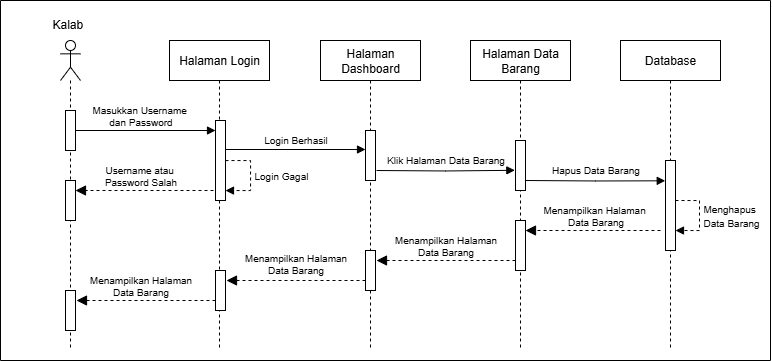

The diagram above was exported from draw.io. Its source (the exported page's mxGraphModel, read from the mxfile embedded in the PNG):
<mxGraphModel dx="3237" dy="1953" grid="1" gridSize="10" guides="1" tooltips="1" connect="1" arrows="1" fold="1" page="1" pageScale="1" pageWidth="850" pageHeight="1100" math="0" shadow="0">
  <root>
    <mxCell id="0" />
    <mxCell id="1" parent="0" />
    <mxCell id="2" value="" style="group" vertex="1" connectable="0" parent="1">
      <mxGeometry x="1060" y="-1070" width="770" height="360" as="geometry" />
    </mxCell>
    <mxCell id="3" value="Halaman Login" style="shape=umlLifeline;perimeter=lifelinePerimeter;whiteSpace=wrap;html=1;container=0;dropTarget=0;collapsible=0;recursiveResize=0;outlineConnect=0;portConstraint=eastwest;newEdgeStyle={&quot;curved&quot;:0,&quot;rounded&quot;:0};" vertex="1" parent="2">
      <mxGeometry x="169" y="40" width="100" height="310" as="geometry" />
    </mxCell>
    <mxCell id="4" value="" style="shape=umlLifeline;perimeter=lifelinePerimeter;whiteSpace=wrap;html=1;container=0;dropTarget=0;collapsible=0;recursiveResize=0;outlineConnect=0;portConstraint=eastwest;newEdgeStyle={&quot;curved&quot;:0,&quot;rounded&quot;:0};participant=umlActor;" vertex="1" parent="2">
      <mxGeometry x="60" y="40" width="20" height="310" as="geometry" />
    </mxCell>
    <mxCell id="5" value="Halaman Dashboard" style="shape=umlLifeline;perimeter=lifelinePerimeter;whiteSpace=wrap;html=1;container=0;dropTarget=0;collapsible=0;recursiveResize=0;outlineConnect=0;portConstraint=eastwest;newEdgeStyle={&quot;curved&quot;:0,&quot;rounded&quot;:0};" vertex="1" parent="2">
      <mxGeometry x="320" y="40" width="100" height="310" as="geometry" />
    </mxCell>
    <mxCell id="6" value="" style="html=1;verticalAlign=bottom;endArrow=block;curved=0;rounded=0;align=left;" edge="1" parent="2" source="23" target="38">
      <mxGeometry x="0.2121" y="20" relative="1" as="geometry">
        <mxPoint x="100" y="130.39999999999986" as="sourcePoint" />
        <mxPoint x="225.07999999999993" y="130.39999999999986" as="targetPoint" />
        <mxPoint as="offset" />
      </mxGeometry>
    </mxCell>
    <mxCell id="7" value="" style="swimlane;whiteSpace=wrap;html=1;startSize=0;container=0;" vertex="1" parent="2">
      <mxGeometry width="770" height="360" as="geometry" />
    </mxCell>
    <mxCell id="8" value="&lt;font style=&quot;font-size: 10px;&quot;&gt;Login Gagal&lt;/font&gt;" style="html=1;align=left;spacingLeft=2;endArrow=block;rounded=0;edgeStyle=orthogonalEdgeStyle;curved=0;rounded=0;dashed=1;" edge="1" parent="2" source="38" target="38">
      <mxGeometry relative="1" as="geometry">
        <mxPoint x="269.98" y="160" as="sourcePoint" />
        <Array as="points">
          <mxPoint x="250" y="160" />
          <mxPoint x="250" y="190" />
        </Array>
        <mxPoint x="234.98000000000002" y="190" as="targetPoint" />
      </mxGeometry>
    </mxCell>
    <mxCell id="9" style="edgeStyle=orthogonalEdgeStyle;shape=connector;curved=0;rounded=0;orthogonalLoop=1;jettySize=auto;html=1;exitX=1;exitY=0;exitDx=0;exitDy=5;exitPerimeter=0;entryX=0;entryY=0;entryDx=0;entryDy=5;entryPerimeter=0;strokeColor=default;align=center;verticalAlign=middle;fontFamily=Helvetica;fontSize=11;fontColor=default;labelBackgroundColor=default;endArrow=block;endFill=1;" edge="1" parent="2">
      <mxGeometry relative="1" as="geometry">
        <mxPoint x="225" y="139" as="sourcePoint" />
        <mxPoint x="365" y="149" as="targetPoint" />
        <Array as="points">
          <mxPoint x="225" y="149" />
        </Array>
      </mxGeometry>
    </mxCell>
    <mxCell id="10" value="" style="html=1;points=[[0,0,0,0,5],[0,1,0,0,-5],[1,0,0,0,5],[1,1,0,0,-5]];perimeter=orthogonalPerimeter;outlineConnect=0;targetShapes=umlLifeline;portConstraint=eastwest;newEdgeStyle={&quot;curved&quot;:0,&quot;rounded&quot;:0};container=0;" vertex="1" parent="2">
      <mxGeometry x="365" y="130" width="10" height="50" as="geometry" />
    </mxCell>
    <mxCell id="11" value="" style="html=1;verticalAlign=bottom;endArrow=block;dashed=1;endSize=8;curved=0;rounded=0;endFill=1;" edge="1" parent="2" target="22">
      <mxGeometry relative="1" as="geometry">
        <mxPoint x="99" y="190" as="targetPoint" />
        <mxPoint x="219" y="190" as="sourcePoint" />
      </mxGeometry>
    </mxCell>
    <mxCell id="12" value="Halaman Data Barang" style="shape=umlLifeline;perimeter=lifelinePerimeter;whiteSpace=wrap;html=1;container=0;dropTarget=0;collapsible=0;recursiveResize=0;outlineConnect=0;portConstraint=eastwest;newEdgeStyle={&quot;curved&quot;:0,&quot;rounded&quot;:0};" vertex="1" parent="2">
      <mxGeometry x="470" y="40" width="100" height="310" as="geometry" />
    </mxCell>
    <mxCell id="13" style="edgeStyle=orthogonalEdgeStyle;shape=connector;curved=0;rounded=0;orthogonalLoop=1;jettySize=auto;html=1;exitX=1;exitY=1;exitDx=0;exitDy=-5;exitPerimeter=0;entryX=-0.067;entryY=0.596;entryDx=0;entryDy=0;entryPerimeter=0;strokeColor=default;align=center;verticalAlign=middle;fontFamily=Helvetica;fontSize=11;fontColor=default;labelBackgroundColor=default;endArrow=block;endFill=1;" edge="1" parent="2">
      <mxGeometry relative="1" as="geometry">
        <mxPoint x="376" y="170" as="sourcePoint" />
        <mxPoint x="514.3299999999999" y="169.80000000000018" as="targetPoint" />
      </mxGeometry>
    </mxCell>
    <mxCell id="14" style="edgeStyle=orthogonalEdgeStyle;shape=connector;curved=0;rounded=0;orthogonalLoop=1;jettySize=auto;html=1;exitX=1;exitY=1;exitDx=0;exitDy=-5;exitPerimeter=0;entryX=-0.026;entryY=0.706;entryDx=0;entryDy=0;entryPerimeter=0;strokeColor=default;align=center;verticalAlign=middle;fontFamily=Helvetica;fontSize=11;fontColor=default;labelBackgroundColor=default;endArrow=block;endFill=1;" edge="1" parent="2">
      <mxGeometry relative="1" as="geometry">
        <mxPoint x="525" y="180" as="sourcePoint" />
        <mxPoint x="664.7399999999998" y="180.29999999999995" as="targetPoint" />
      </mxGeometry>
    </mxCell>
    <mxCell id="15" value="" style="html=1;verticalAlign=bottom;endArrow=block;dashed=1;endSize=8;curved=0;rounded=0;endFill=1;" edge="1" parent="2" target="25">
      <mxGeometry relative="1" as="geometry">
        <mxPoint x="680" y="230" as="targetPoint" />
        <mxPoint x="660" y="230" as="sourcePoint" />
      </mxGeometry>
    </mxCell>
    <mxCell id="16" value="" style="html=1;verticalAlign=bottom;endArrow=block;dashed=1;endSize=8;curved=0;rounded=0;endFill=1;" edge="1" parent="2" source="25">
      <mxGeometry relative="1" as="geometry">
        <mxPoint x="376" y="260" as="targetPoint" />
        <mxPoint x="510" y="260" as="sourcePoint" />
      </mxGeometry>
    </mxCell>
    <mxCell id="17" value="" style="html=1;points=[[0,0,0,0,5],[0,1,0,0,-5],[1,0,0,0,5],[1,1,0,0,-5]];perimeter=orthogonalPerimeter;outlineConnect=0;targetShapes=umlLifeline;portConstraint=eastwest;newEdgeStyle={&quot;curved&quot;:0,&quot;rounded&quot;:0};container=0;" vertex="1" parent="2">
      <mxGeometry x="365" y="250" width="10" height="40" as="geometry" />
    </mxCell>
    <mxCell id="18" value="" style="html=1;points=[[0,0,0,0,5],[0,1,0,0,-5],[1,0,0,0,5],[1,1,0,0,-5]];perimeter=orthogonalPerimeter;outlineConnect=0;targetShapes=umlLifeline;portConstraint=eastwest;newEdgeStyle={&quot;curved&quot;:0,&quot;rounded&quot;:0};container=0;" vertex="1" parent="2">
      <mxGeometry x="215" y="270" width="10" height="40" as="geometry" />
    </mxCell>
    <mxCell id="19" value="" style="html=1;verticalAlign=bottom;endArrow=block;dashed=1;endSize=8;curved=0;rounded=0;endFill=1;" edge="1" parent="2">
      <mxGeometry relative="1" as="geometry">
        <mxPoint x="226" y="280" as="targetPoint" />
        <mxPoint x="365" y="280" as="sourcePoint" />
      </mxGeometry>
    </mxCell>
    <mxCell id="20" value="" style="html=1;points=[[0,0,0,0,5],[0,1,0,0,-5],[1,0,0,0,5],[1,1,0,0,-5]];perimeter=orthogonalPerimeter;outlineConnect=0;targetShapes=umlLifeline;portConstraint=eastwest;newEdgeStyle={&quot;curved&quot;:0,&quot;rounded&quot;:0};container=0;" vertex="1" parent="2">
      <mxGeometry x="65" y="290" width="10" height="40" as="geometry" />
    </mxCell>
    <mxCell id="21" value="" style="html=1;verticalAlign=bottom;endArrow=block;dashed=1;endSize=8;curved=0;rounded=0;endFill=1;" edge="1" parent="2">
      <mxGeometry relative="1" as="geometry">
        <mxPoint x="76" y="300" as="targetPoint" />
        <mxPoint x="215" y="300" as="sourcePoint" />
      </mxGeometry>
    </mxCell>
    <mxCell id="22" value="" style="html=1;points=[[0,0,0,0,5],[0,1,0,0,-5],[1,0,0,0,5],[1,1,0,0,-5]];perimeter=orthogonalPerimeter;outlineConnect=0;targetShapes=umlLifeline;portConstraint=eastwest;newEdgeStyle={&quot;curved&quot;:0,&quot;rounded&quot;:0};container=0;" vertex="1" parent="2">
      <mxGeometry x="65" y="180" width="10" height="40" as="geometry" />
    </mxCell>
    <mxCell id="23" value="" style="html=1;points=[[0,0,0,0,5],[0,1,0,0,-5],[1,0,0,0,5],[1,1,0,0,-5]];perimeter=orthogonalPerimeter;outlineConnect=0;targetShapes=umlLifeline;portConstraint=eastwest;newEdgeStyle={&quot;curved&quot;:0,&quot;rounded&quot;:0};container=0;" vertex="1" parent="2">
      <mxGeometry x="65" y="110" width="10" height="40" as="geometry" />
    </mxCell>
    <mxCell id="24" value="" style="html=1;points=[[0,0,0,0,5],[0,1,0,0,-5],[1,0,0,0,5],[1,1,0,0,-5]];perimeter=orthogonalPerimeter;outlineConnect=0;targetShapes=umlLifeline;portConstraint=eastwest;newEdgeStyle={&quot;curved&quot;:0,&quot;rounded&quot;:0};container=0;" vertex="1" parent="2">
      <mxGeometry x="515" y="140" width="10" height="50" as="geometry" />
    </mxCell>
    <mxCell id="25" value="" style="html=1;points=[[0,0,0,0,5],[0,1,0,0,-5],[1,0,0,0,5],[1,1,0,0,-5]];perimeter=orthogonalPerimeter;outlineConnect=0;targetShapes=umlLifeline;portConstraint=eastwest;newEdgeStyle={&quot;curved&quot;:0,&quot;rounded&quot;:0};container=0;" vertex="1" parent="2">
      <mxGeometry x="515" y="220" width="10" height="50" as="geometry" />
    </mxCell>
    <mxCell id="26" value="&lt;span&gt;Masukkan Username&amp;nbsp;&lt;/span&gt;&lt;div&gt;&lt;span&gt;dan Password&lt;/span&gt;&lt;/div&gt;" style="text;html=1;align=center;verticalAlign=middle;resizable=0;points=[];autosize=1;strokeColor=none;fillColor=none;fontFamily=Helvetica;fontSize=10;fontColor=default;labelBackgroundColor=none;container=0;" vertex="1" parent="2">
      <mxGeometry x="80" y="95" width="120" height="40" as="geometry" />
    </mxCell>
    <mxCell id="27" value="Login Berhasil" style="text;html=1;align=center;verticalAlign=middle;resizable=0;points=[];autosize=1;strokeColor=none;fillColor=none;fontFamily=Helvetica;fontSize=10;fontColor=default;labelBackgroundColor=none;container=0;" vertex="1" parent="2">
      <mxGeometry x="250" y="124" width="90" height="30" as="geometry" />
    </mxCell>
    <mxCell id="28" value="Username atau&amp;nbsp;&lt;div&gt;Password&amp;nbsp;&lt;span style=&quot;background-color: transparent; color: light-dark(rgb(0, 0, 0), rgb(255, 255, 255));&quot;&gt;Salah&lt;/span&gt;&lt;/div&gt;" style="text;html=1;align=center;verticalAlign=middle;resizable=0;points=[];autosize=1;strokeColor=none;fillColor=none;fontFamily=Helvetica;fontSize=10;fontColor=default;labelBackgroundColor=none;container=0;" vertex="1" parent="2">
      <mxGeometry x="90" y="155" width="100" height="40" as="geometry" />
    </mxCell>
    <mxCell id="29" value="Klik Halaman Data Barang" style="text;html=1;align=center;verticalAlign=middle;resizable=0;points=[];autosize=1;strokeColor=none;fillColor=none;fontFamily=Helvetica;fontSize=10;fontColor=default;labelBackgroundColor=none;container=0;" vertex="1" parent="2">
      <mxGeometry x="375" y="144" width="140" height="30" as="geometry" />
    </mxCell>
    <mxCell id="30" value="Hapus Data Barang" style="text;html=1;align=center;verticalAlign=middle;resizable=0;points=[];autosize=1;strokeColor=none;fillColor=none;fontFamily=Helvetica;fontSize=10;fontColor=default;labelBackgroundColor=none;container=0;" vertex="1" parent="2">
      <mxGeometry x="540" y="154" width="110" height="30" as="geometry" />
    </mxCell>
    <mxCell id="31" value="Menampilkan Halaman&amp;nbsp;&lt;div&gt;Data Barang&lt;/div&gt;" style="text;html=1;align=center;verticalAlign=middle;resizable=0;points=[];autosize=1;strokeColor=none;fillColor=none;fontFamily=Helvetica;fontSize=10;fontColor=default;labelBackgroundColor=none;container=0;" vertex="1" parent="2">
      <mxGeometry x="530" y="195" width="130" height="40" as="geometry" />
    </mxCell>
    <mxCell id="32" value="Menampilkan Halaman&lt;div&gt;Data Barang&lt;/div&gt;" style="text;html=1;align=center;verticalAlign=middle;resizable=0;points=[];autosize=1;strokeColor=none;fillColor=none;fontFamily=Helvetica;fontSize=10;fontColor=default;labelBackgroundColor=none;container=0;" vertex="1" parent="2">
      <mxGeometry x="380" y="225" width="130" height="40" as="geometry" />
    </mxCell>
    <mxCell id="33" value="Menampilkan Halaman&lt;div&gt;Data Barang&lt;/div&gt;" style="text;html=1;align=center;verticalAlign=middle;resizable=0;points=[];autosize=1;strokeColor=none;fillColor=none;fontFamily=Helvetica;fontSize=10;fontColor=default;labelBackgroundColor=none;container=0;" vertex="1" parent="2">
      <mxGeometry x="230" y="243" width="130" height="40" as="geometry" />
    </mxCell>
    <mxCell id="34" value="Menampilkan Halaman&lt;div&gt;Data Barang&lt;/div&gt;" style="text;html=1;align=center;verticalAlign=middle;resizable=0;points=[];autosize=1;strokeColor=none;fillColor=none;fontFamily=Helvetica;fontSize=10;fontColor=default;labelBackgroundColor=none;container=0;" vertex="1" parent="2">
      <mxGeometry x="75" y="265" width="130" height="40" as="geometry" />
    </mxCell>
    <mxCell id="35" value="Database" style="shape=umlLifeline;perimeter=lifelinePerimeter;whiteSpace=wrap;html=1;container=0;dropTarget=0;collapsible=0;recursiveResize=0;outlineConnect=0;portConstraint=eastwest;newEdgeStyle={&quot;curved&quot;:0,&quot;rounded&quot;:0};" vertex="1" parent="2">
      <mxGeometry x="620" y="40" width="100" height="310" as="geometry" />
    </mxCell>
    <mxCell id="36" value="" style="html=1;points=[[0,0,0,0,5],[0,1,0,0,-5],[1,0,0,0,5],[1,1,0,0,-5]];perimeter=orthogonalPerimeter;outlineConnect=0;targetShapes=umlLifeline;portConstraint=eastwest;newEdgeStyle={&quot;curved&quot;:0,&quot;rounded&quot;:0};container=0;" vertex="1" parent="2">
      <mxGeometry x="665" y="160" width="10" height="90" as="geometry" />
    </mxCell>
    <mxCell id="37" value="&lt;div&gt;&lt;span style=&quot;font-size: 10px;&quot;&gt;Menghapus&lt;br&gt;&lt;/span&gt;&lt;div style=&quot;text-align: center;&quot;&gt;&lt;font style=&quot;font-size: 10px;&quot;&gt;Data Barang&lt;/font&gt;&lt;/div&gt;&lt;/div&gt;" style="html=1;align=left;spacingLeft=2;endArrow=block;rounded=0;edgeStyle=orthogonalEdgeStyle;curved=0;rounded=0;dashed=1;" edge="1" parent="2">
      <mxGeometry relative="1" as="geometry">
        <mxPoint x="675" y="200" as="sourcePoint" />
        <Array as="points">
          <mxPoint x="699" y="200" />
          <mxPoint x="699" y="230" />
        </Array>
        <mxPoint x="675" y="230" as="targetPoint" />
      </mxGeometry>
    </mxCell>
    <mxCell id="38" value="" style="html=1;points=[[0,0,0,0,5],[0,1,0,0,-5],[1,0,0,0,5],[1,1,0,0,-5]];perimeter=orthogonalPerimeter;outlineConnect=0;targetShapes=umlLifeline;portConstraint=eastwest;newEdgeStyle={&quot;curved&quot;:0,&quot;rounded&quot;:0};container=0;" vertex="1" parent="2">
      <mxGeometry x="215" y="120" width="10" height="80" as="geometry" />
    </mxCell>
    <mxCell id="39" value="&lt;span style=&quot;color: rgb(0, 0, 0); font-family: Helvetica; font-style: normal; font-variant-ligatures: normal; font-variant-caps: normal; font-weight: 400; letter-spacing: normal; orphans: 2; text-align: center; text-indent: 0px; text-transform: none; widows: 2; word-spacing: 0px; -webkit-text-stroke-width: 0px; white-space: nowrap; text-decoration-thickness: initial; text-decoration-style: initial; text-decoration-color: initial; float: none; display: inline !important;&quot;&gt;&lt;font style=&quot;&quot;&gt;Kalab&lt;/font&gt;&lt;/span&gt;" style="text;whiteSpace=wrap;html=1;container=0;" vertex="1" parent="2">
      <mxGeometry x="50" y="10" width="40" height="20" as="geometry" />
    </mxCell>
  </root>
</mxGraphModel>